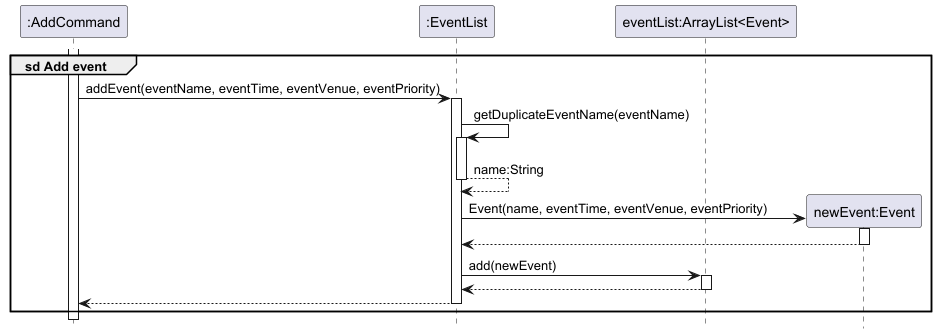

The diagram above was rendered by PlantUML. Its source (embedded in the PNG):
@startuml
!include style.puml
hide footbox

participant ":AddCommand" as command  
participant ":EventList" as eventList  
participant "eventList:ArrayList<Event>" as list  
participant "newEvent:Event" as event  

group sd Add event
    activate command  
    command -> eventList : addEvent(eventName, eventTime, eventVenue, eventPriority)
    activate eventList  

    eventList -> eventList : getDuplicateEventName(eventName)
    activate eventList  

    return name:String


    create event
    eventList -> event : Event(name, eventTime, eventVenue, eventPriority)
    activate event  

    return

    eventList -> list : add(newEvent)
    activate list  

    return

    return

end

@enduml